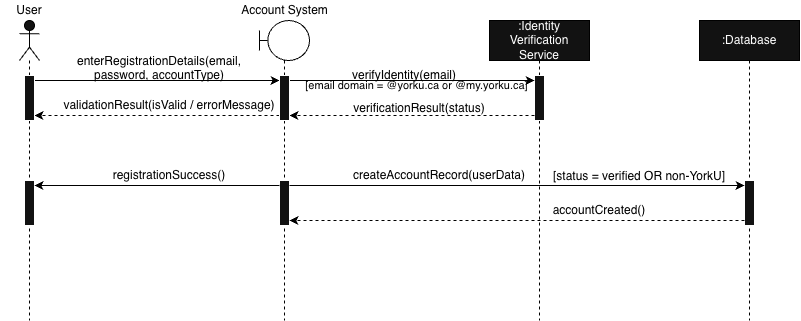

The diagram above was exported from draw.io. Its source (the exported page's mxGraphModel, read from the mxfile embedded in the PNG):
<mxGraphModel dx="885" dy="507" grid="1" gridSize="10" guides="1" tooltips="1" connect="1" arrows="1" fold="1" page="1" pageScale="1" pageWidth="850" pageHeight="1100" background="light-dark(#FFFFFF,#FFFFFF)" math="0" shadow="0">
  <root>
    <mxCell id="0" />
    <mxCell id="1" parent="0" />
    <mxCell id="CvRIQuQuDyvyfgxkAoz2-21" value=":Identity Verification Service" style="shape=umlLifeline;perimeter=lifelinePerimeter;whiteSpace=wrap;html=1;container=1;dropTarget=0;collapsible=0;recursiveResize=0;outlineConnect=0;portConstraint=eastwest;newEdgeStyle={&quot;edgeStyle&quot;:&quot;elbowEdgeStyle&quot;,&quot;elbow&quot;:&quot;vertical&quot;,&quot;curved&quot;:0,&quot;rounded&quot;:0};strokeColor=light-dark(#000000,#000000);" vertex="1" parent="1">
      <mxGeometry x="510" y="30" width="100" height="300" as="geometry" />
    </mxCell>
    <mxCell id="CvRIQuQuDyvyfgxkAoz2-46" value="" style="html=1;points=[[0,0,0,0,5],[0,1,0,0,-5],[1,0,0,0,5],[1,1,0,0,-5]];perimeter=orthogonalPerimeter;outlineConnect=0;targetShapes=umlLifeline;portConstraint=eastwest;newEdgeStyle={&quot;curved&quot;:0,&quot;rounded&quot;:0};" vertex="1" parent="CvRIQuQuDyvyfgxkAoz2-21">
      <mxGeometry x="45" y="55" width="10" height="45" as="geometry" />
    </mxCell>
    <mxCell id="CvRIQuQuDyvyfgxkAoz2-23" value=":Database" style="shape=umlLifeline;perimeter=lifelinePerimeter;whiteSpace=wrap;html=1;container=1;dropTarget=0;collapsible=0;recursiveResize=0;outlineConnect=0;portConstraint=eastwest;newEdgeStyle={&quot;edgeStyle&quot;:&quot;elbowEdgeStyle&quot;,&quot;elbow&quot;:&quot;vertical&quot;,&quot;curved&quot;:0,&quot;rounded&quot;:0};strokeColor=light-dark(#000000,#000000);" vertex="1" parent="1">
      <mxGeometry x="720" y="30" width="100" height="300" as="geometry" />
    </mxCell>
    <mxCell id="CvRIQuQuDyvyfgxkAoz2-48" value="" style="html=1;points=[[0,0,0,0,5],[0,1,0,0,-5],[1,0,0,0,5],[1,1,0,0,-5]];perimeter=orthogonalPerimeter;outlineConnect=0;targetShapes=umlLifeline;portConstraint=eastwest;newEdgeStyle={&quot;curved&quot;:0,&quot;rounded&quot;:0};" vertex="1" parent="CvRIQuQuDyvyfgxkAoz2-23">
      <mxGeometry x="45" y="160" width="10" height="45" as="geometry" />
    </mxCell>
    <mxCell id="CvRIQuQuDyvyfgxkAoz2-25" value="" style="endArrow=classic;html=1;rounded=0;strokeColor=light-dark(#000000,#000000);exitX=1;exitY=0;exitDx=0;exitDy=5;exitPerimeter=0;entryX=0;entryY=0;entryDx=0;entryDy=5;entryPerimeter=0;" edge="1" parent="1" source="CvRIQuQuDyvyfgxkAoz2-40" target="CvRIQuQuDyvyfgxkAoz2-43">
      <mxGeometry width="50" height="50" relative="1" as="geometry">
        <mxPoint x="75" y="125" as="sourcePoint" />
        <mxPoint x="270" y="130" as="targetPoint" />
      </mxGeometry>
    </mxCell>
    <mxCell id="CvRIQuQuDyvyfgxkAoz2-26" value="&lt;div&gt;&lt;font style=&quot;color: light-dark(rgb(0, 0, 0), rgb(0, 0, 0));&quot;&gt;enterRegistrationDetails(email, password, accountType)&lt;/font&gt;&lt;/div&gt;&lt;div&gt;&lt;br&gt;&lt;/div&gt;" style="text;html=1;whiteSpace=wrap;strokeColor=none;fillColor=none;align=center;verticalAlign=middle;rounded=0;" vertex="1" parent="1">
      <mxGeometry x="70" y="70" width="220" height="30" as="geometry" />
    </mxCell>
    <mxCell id="CvRIQuQuDyvyfgxkAoz2-27" value="" style="endArrow=classic;html=1;rounded=0;strokeColor=light-dark(#000000,#000000);exitX=0;exitY=1;exitDx=0;exitDy=-5;exitPerimeter=0;entryX=1;entryY=1;entryDx=0;entryDy=-5;entryPerimeter=0;dashed=1;" edge="1" parent="1" source="CvRIQuQuDyvyfgxkAoz2-43" target="CvRIQuQuDyvyfgxkAoz2-40">
      <mxGeometry width="50" height="50" relative="1" as="geometry">
        <mxPoint x="294.9999999999999" y="150" as="sourcePoint" />
        <mxPoint x="65" y="150" as="targetPoint" />
      </mxGeometry>
    </mxCell>
    <mxCell id="CvRIQuQuDyvyfgxkAoz2-28" value="&lt;div&gt;&lt;font style=&quot;color: light-dark(rgb(0, 0, 0), rgb(0, 0, 0));&quot;&gt;validationResult(isValid / errorMessage)&lt;/font&gt;&lt;/div&gt;" style="text;html=1;whiteSpace=wrap;strokeColor=none;fillColor=none;align=center;verticalAlign=middle;rounded=0;" vertex="1" parent="1">
      <mxGeometry x="80" y="100" width="220" height="30" as="geometry" />
    </mxCell>
    <mxCell id="CvRIQuQuDyvyfgxkAoz2-29" value="" style="endArrow=classic;html=1;rounded=0;strokeColor=light-dark(#000000,#000000);exitX=1;exitY=0;exitDx=0;exitDy=5;exitPerimeter=0;entryX=0;entryY=0;entryDx=0;entryDy=5;entryPerimeter=0;" edge="1" parent="1" source="CvRIQuQuDyvyfgxkAoz2-43" target="CvRIQuQuDyvyfgxkAoz2-46">
      <mxGeometry width="50" height="50" relative="1" as="geometry">
        <mxPoint x="314.9999999999999" y="90" as="sourcePoint" />
        <mxPoint x="540" y="90" as="targetPoint" />
      </mxGeometry>
    </mxCell>
    <mxCell id="CvRIQuQuDyvyfgxkAoz2-30" value="&lt;div&gt;&lt;font style=&quot;color: light-dark(rgb(0, 0, 0), rgb(0, 0, 0));&quot;&gt;verifyIdentity(email)&lt;/font&gt;&lt;/div&gt;" style="text;html=1;whiteSpace=wrap;strokeColor=none;fillColor=none;align=center;verticalAlign=middle;rounded=0;" vertex="1" parent="1">
      <mxGeometry x="315" y="70" width="220" height="30" as="geometry" />
    </mxCell>
    <mxCell id="CvRIQuQuDyvyfgxkAoz2-31" value="" style="endArrow=classic;html=1;rounded=0;strokeColor=light-dark(#000000,#000000);exitX=0;exitY=1;exitDx=0;exitDy=-5;exitPerimeter=0;entryX=1;entryY=1;entryDx=0;entryDy=-5;entryPerimeter=0;dashed=1;" edge="1" parent="1" source="CvRIQuQuDyvyfgxkAoz2-46" target="CvRIQuQuDyvyfgxkAoz2-43">
      <mxGeometry width="50" height="50" relative="1" as="geometry">
        <mxPoint x="555" y="130" as="sourcePoint" />
        <mxPoint x="314.9999999999999" y="130" as="targetPoint" />
      </mxGeometry>
    </mxCell>
    <mxCell id="CvRIQuQuDyvyfgxkAoz2-32" value="&lt;font style=&quot;color: light-dark(rgb(0, 0, 0), rgb(0, 0, 0));&quot;&gt;verificationResult(status)&lt;/font&gt;" style="text;html=1;whiteSpace=wrap;strokeColor=none;fillColor=none;align=center;verticalAlign=middle;rounded=0;" vertex="1" parent="1">
      <mxGeometry x="330" y="110" width="220" height="15" as="geometry" />
    </mxCell>
    <mxCell id="CvRIQuQuDyvyfgxkAoz2-41" value="" style="shape=umlLifeline;perimeter=lifelinePerimeter;whiteSpace=wrap;html=1;container=1;dropTarget=0;collapsible=0;recursiveResize=0;outlineConnect=0;portConstraint=eastwest;newEdgeStyle={&quot;curved&quot;:0,&quot;rounded&quot;:0};participant=umlActor;strokeColor=light-dark(#000000,#000000);" vertex="1" parent="1">
      <mxGeometry x="40" y="30" width="20" height="300" as="geometry" />
    </mxCell>
    <mxCell id="CvRIQuQuDyvyfgxkAoz2-40" value="" style="html=1;points=[[0,0,0,0,5],[0,1,0,0,-5],[1,0,0,0,5],[1,1,0,0,-5]];perimeter=orthogonalPerimeter;outlineConnect=0;targetShapes=umlLifeline;portConstraint=eastwest;newEdgeStyle={&quot;curved&quot;:0,&quot;rounded&quot;:0};" vertex="1" parent="CvRIQuQuDyvyfgxkAoz2-41">
      <mxGeometry x="5" y="55" width="10" height="45" as="geometry" />
    </mxCell>
    <mxCell id="CvRIQuQuDyvyfgxkAoz2-53" value="" style="html=1;points=[[0,0,0,0,5],[0,1,0,0,-5],[1,0,0,0,5],[1,1,0,0,-5]];perimeter=orthogonalPerimeter;outlineConnect=0;targetShapes=umlLifeline;portConstraint=eastwest;newEdgeStyle={&quot;curved&quot;:0,&quot;rounded&quot;:0};" vertex="1" parent="CvRIQuQuDyvyfgxkAoz2-41">
      <mxGeometry x="5" y="160" width="10" height="45" as="geometry" />
    </mxCell>
    <mxCell id="CvRIQuQuDyvyfgxkAoz2-42" value="" style="shape=umlLifeline;perimeter=lifelinePerimeter;whiteSpace=wrap;html=1;container=1;dropTarget=0;collapsible=0;recursiveResize=0;outlineConnect=0;portConstraint=eastwest;newEdgeStyle={&quot;curved&quot;:0,&quot;rounded&quot;:0};participant=umlBoundary;strokeColor=light-dark(#000000,#000000);fillColor=light-dark(#FFFFFF,#FFFFFF);" vertex="1" parent="1">
      <mxGeometry x="280" y="30" width="50" height="300" as="geometry" />
    </mxCell>
    <mxCell id="CvRIQuQuDyvyfgxkAoz2-43" value="" style="html=1;points=[[0,0,0,0,5],[0,1,0,0,-5],[1,0,0,0,5],[1,1,0,0,-5]];perimeter=orthogonalPerimeter;outlineConnect=0;targetShapes=umlLifeline;portConstraint=eastwest;newEdgeStyle={&quot;curved&quot;:0,&quot;rounded&quot;:0};" vertex="1" parent="CvRIQuQuDyvyfgxkAoz2-42">
      <mxGeometry x="20" y="55" width="10" height="45" as="geometry" />
    </mxCell>
    <mxCell id="CvRIQuQuDyvyfgxkAoz2-47" value="" style="html=1;points=[[0,0,0,0,5],[0,1,0,0,-5],[1,0,0,0,5],[1,1,0,0,-5]];perimeter=orthogonalPerimeter;outlineConnect=0;targetShapes=umlLifeline;portConstraint=eastwest;newEdgeStyle={&quot;curved&quot;:0,&quot;rounded&quot;:0};" vertex="1" parent="CvRIQuQuDyvyfgxkAoz2-42">
      <mxGeometry x="20" y="160" width="10" height="45" as="geometry" />
    </mxCell>
    <mxCell id="CvRIQuQuDyvyfgxkAoz2-44" value="&lt;font style=&quot;color: light-dark(rgb(0, 0, 0), rgb(0, 0, 0));&quot;&gt;User&lt;/font&gt;" style="text;html=1;whiteSpace=wrap;strokeColor=none;fillColor=none;align=center;verticalAlign=middle;rounded=0;" vertex="1" parent="1">
      <mxGeometry x="20" y="10" width="60" height="20" as="geometry" />
    </mxCell>
    <mxCell id="CvRIQuQuDyvyfgxkAoz2-45" value="&lt;font style=&quot;color: light-dark(rgb(0, 0, 0), rgb(0, 0, 0));&quot;&gt;Account System&lt;/font&gt;" style="text;html=1;whiteSpace=wrap;strokeColor=none;fillColor=none;align=center;verticalAlign=middle;rounded=0;" vertex="1" parent="1">
      <mxGeometry x="257.5" y="10" width="95" height="20" as="geometry" />
    </mxCell>
    <mxCell id="CvRIQuQuDyvyfgxkAoz2-49" value="" style="endArrow=classic;html=1;rounded=0;strokeColor=light-dark(#000000,#000000);exitX=1;exitY=0;exitDx=0;exitDy=5;exitPerimeter=0;entryX=0;entryY=0;entryDx=0;entryDy=5;entryPerimeter=0;" edge="1" parent="1" source="CvRIQuQuDyvyfgxkAoz2-47" target="CvRIQuQuDyvyfgxkAoz2-48">
      <mxGeometry width="50" height="50" relative="1" as="geometry">
        <mxPoint x="315" y="220" as="sourcePoint" />
        <mxPoint x="560" y="220" as="targetPoint" />
      </mxGeometry>
    </mxCell>
    <mxCell id="CvRIQuQuDyvyfgxkAoz2-50" value="&lt;font style=&quot;color: light-dark(rgb(0, 0, 0), rgb(0, 0, 0));&quot;&gt;createAccountRecord(userData)&lt;/font&gt;" style="text;html=1;whiteSpace=wrap;strokeColor=none;fillColor=none;align=center;verticalAlign=middle;rounded=0;" vertex="1" parent="1">
      <mxGeometry x="350" y="170" width="220" height="30" as="geometry" />
    </mxCell>
    <mxCell id="CvRIQuQuDyvyfgxkAoz2-51" value="" style="endArrow=classic;html=1;rounded=0;strokeColor=light-dark(#000000,#000000);exitX=0;exitY=1;exitDx=0;exitDy=-5;exitPerimeter=0;entryX=1;entryY=1;entryDx=0;entryDy=-5;entryPerimeter=0;dashed=1;" edge="1" parent="1" source="CvRIQuQuDyvyfgxkAoz2-48" target="CvRIQuQuDyvyfgxkAoz2-47">
      <mxGeometry width="50" height="50" relative="1" as="geometry">
        <mxPoint x="575" y="230" as="sourcePoint" />
        <mxPoint x="330" y="230" as="targetPoint" />
      </mxGeometry>
    </mxCell>
    <mxCell id="CvRIQuQuDyvyfgxkAoz2-52" value="&lt;font style=&quot;color: light-dark(rgb(0, 0, 0), rgb(0, 0, 0));&quot;&gt;accountCreated()&lt;/font&gt;" style="text;html=1;whiteSpace=wrap;strokeColor=none;fillColor=none;align=center;verticalAlign=middle;rounded=0;" vertex="1" parent="1">
      <mxGeometry x="510" y="210" width="220" height="20" as="geometry" />
    </mxCell>
    <mxCell id="CvRIQuQuDyvyfgxkAoz2-54" value="" style="endArrow=classic;html=1;rounded=0;strokeColor=light-dark(#000000,#000000);exitX=0;exitY=0;exitDx=0;exitDy=5;exitPerimeter=0;entryX=1;entryY=0;entryDx=0;entryDy=5;entryPerimeter=0;" edge="1" parent="1" source="CvRIQuQuDyvyfgxkAoz2-47" target="CvRIQuQuDyvyfgxkAoz2-53">
      <mxGeometry width="50" height="50" relative="1" as="geometry">
        <mxPoint x="55" y="250" as="sourcePoint" />
        <mxPoint x="300" y="250" as="targetPoint" />
      </mxGeometry>
    </mxCell>
    <mxCell id="CvRIQuQuDyvyfgxkAoz2-55" value="&lt;font style=&quot;color: light-dark(rgb(0, 0, 0), rgb(0, 0, 0));&quot;&gt;registrationSuccess()&lt;/font&gt;" style="text;html=1;whiteSpace=wrap;strokeColor=none;fillColor=none;align=center;verticalAlign=middle;rounded=0;" vertex="1" parent="1">
      <mxGeometry x="80" y="175" width="220" height="20" as="geometry" />
    </mxCell>
    <mxCell id="CvRIQuQuDyvyfgxkAoz2-56" value="&lt;div&gt;&lt;font style=&quot;color: light-dark(rgb(0, 0, 0), rgb(0, 0, 0)); font-size: 11px;&quot;&gt;[email domain = @yorku.ca or @my.yorku.ca]&lt;/font&gt;&lt;/div&gt;" style="text;html=1;whiteSpace=wrap;strokeColor=none;fillColor=none;align=center;verticalAlign=middle;rounded=0;" vertex="1" parent="1">
      <mxGeometry x="315" y="80" width="245" height="30" as="geometry" />
    </mxCell>
    <mxCell id="CvRIQuQuDyvyfgxkAoz2-57" value="&lt;div&gt;&lt;font style=&quot;color: light-dark(rgb(0, 0, 0), rgb(0, 0, 0));&quot;&gt;[status = verified OR non-YorkU]&lt;/font&gt;&lt;/div&gt;&lt;div&gt;&lt;br&gt;&lt;/div&gt;" style="text;html=1;whiteSpace=wrap;strokeColor=none;fillColor=none;align=center;verticalAlign=middle;rounded=0;" vertex="1" parent="1">
      <mxGeometry x="550" y="180" width="220" height="25" as="geometry" />
    </mxCell>
  </root>
</mxGraphModel>